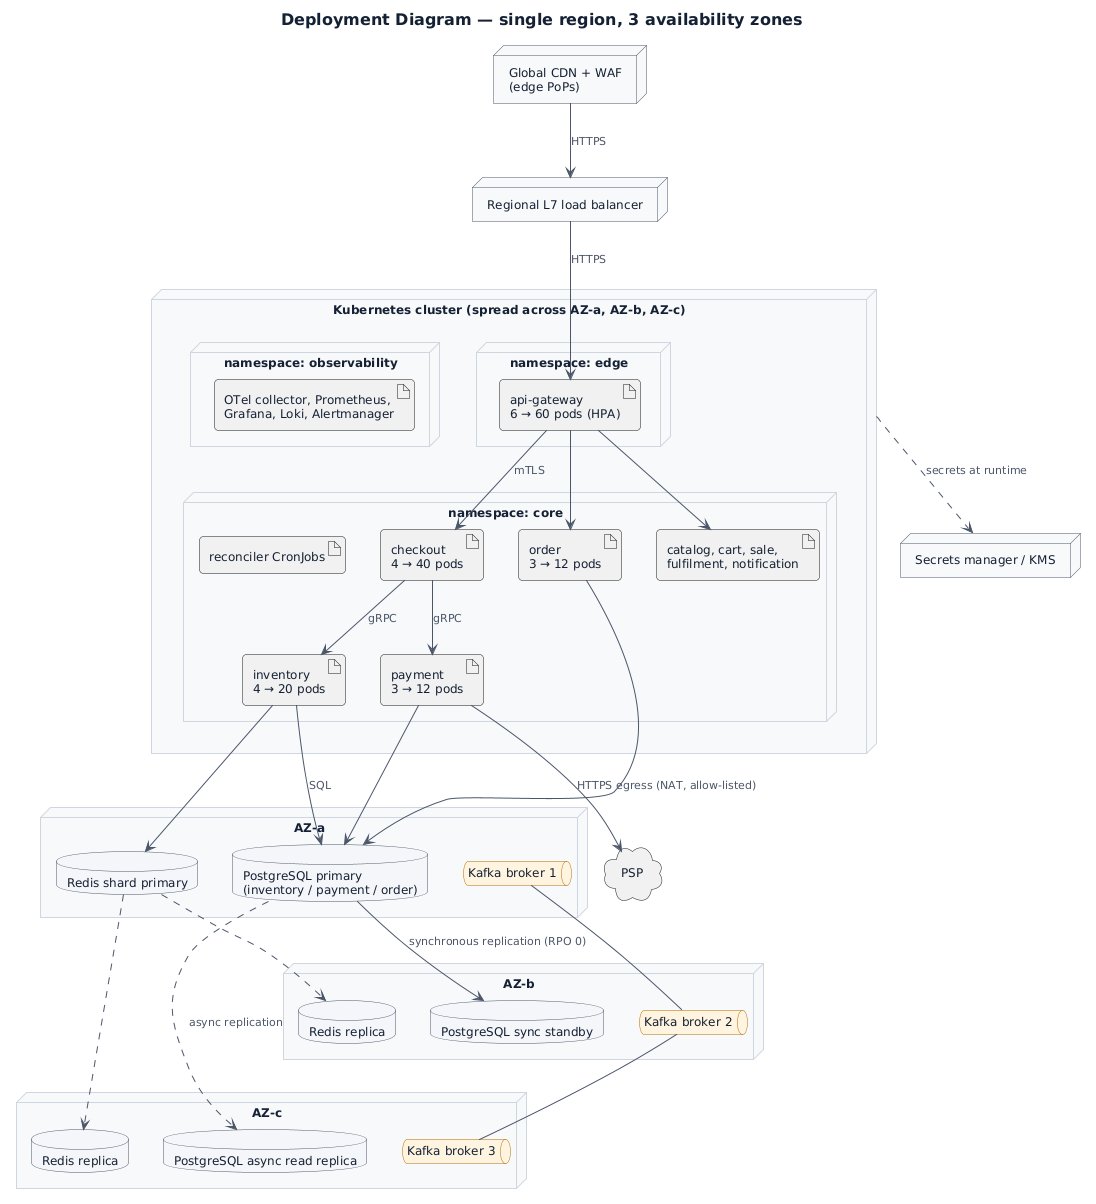

The diagram above was rendered by PlantUML. Its source (embedded in the PNG):
@startuml 05_deployment_diagram
skinparam backgroundColor #FFFFFF
skinparam shadowing false
skinparam roundCorner 8
skinparam defaultFontSize 12
skinparam defaultFontColor #142033
skinparam ArrowColor #4B5669
skinparam ArrowFontColor #4B5669
skinparam ArrowFontSize 11
skinparam TitleFontSize 16
skinparam TitleFontStyle bold
skinparam NoteBackgroundColor #FFF4E0
skinparam NoteBorderColor #B26B00
skinparam NoteFontColor #142033
skinparam ClassBackgroundColor #FFFFFF
skinparam ClassBorderColor #2B50D6
skinparam ClassHeaderBackgroundColor #EAEFFF
skinparam ClassAttributeIconSize 0
skinparam StereotypeCBackgroundColor #EAEFFF
skinparam InterfaceBackgroundColor #FFFFFF
skinparam ParticipantBackgroundColor #EAEFFF
skinparam ParticipantBorderColor #2B50D6
skinparam ActorBackgroundColor #EAEFFF
skinparam ActorBorderColor #2B50D6
skinparam DatabaseBackgroundColor #F4F6F9
skinparam DatabaseBorderColor #4B5669
skinparam QueueBackgroundColor #FFF4E0
skinparam QueueBorderColor #B26B00
skinparam SequenceLifeLineBorderColor #CFD6E0
skinparam SequenceGroupBorderColor #CFD6E0
skinparam SequenceGroupHeaderFontColor #2B50D6
skinparam SequenceBoxBorderColor #E1E6ED
skinparam StateBackgroundColor #EAEFFF
skinparam StateBorderColor #2B50D6
skinparam ComponentBackgroundColor #FFFFFF
skinparam ComponentBorderColor #2B50D6
skinparam NodeBackgroundColor #F8F9FB
skinparam NodeBorderColor #4B5669
skinparam PackageBorderColor #CFD6E0
skinparam UsecaseBackgroundColor #EAEFFF
skinparam UsecaseBorderColor #2B50D6
skinparam EntityBackgroundColor #FFFFFF
skinparam EntityBorderColor #2B50D6

title Deployment Diagram — single region, 3 availability zones

node "Global CDN + WAF\n(edge PoPs)" as CDN
node "Regional L7 load balancer" as LB
cloud "PSP" as PSP

node "Kubernetes cluster (spread across AZ-a, AZ-b, AZ-c)" as K8S {
  node "namespace: edge" {
    artifact "api-gateway\n6 → 60 pods (HPA)" as GW
  }
  node "namespace: core" {
    artifact "checkout\n4 → 40 pods" as CHK
    artifact "inventory\n4 → 20 pods" as INV
    artifact "payment\n3 → 12 pods" as PAY
    artifact "order\n3 → 12 pods" as ORD
    artifact "catalog, cart, sale,\nfulfilment, notification" as OTH
    artifact "reconciler CronJobs" as REC
  }
  node "namespace: observability" {
    artifact "OTel collector, Prometheus,\nGrafana, Loki, Alertmanager" as OBS
  }
}

node "AZ-a" {
  database "PostgreSQL primary\n(inventory / payment / order)" as PGP
  database "Redis shard primary" as RA
  queue "Kafka broker 1" as K1
}
node "AZ-b" {
  database "PostgreSQL sync standby" as PGS
  database "Redis replica" as RB
  queue "Kafka broker 2" as K2
}
node "AZ-c" {
  database "PostgreSQL async read replica" as PGR
  database "Redis replica" as RC
  queue "Kafka broker 3" as K3
}
node "Secrets manager / KMS" as V

CDN --> LB : HTTPS
LB --> GW : HTTPS
GW --> CHK : mTLS
GW --> ORD
GW --> OTH
CHK --> INV : gRPC
CHK --> PAY : gRPC
INV --> PGP : SQL
INV --> RA
PAY --> PGP
ORD --> PGP
PAY --> PSP : HTTPS egress (NAT, allow-listed)
PGP --> PGS : synchronous replication (RPO 0)
PGP ..> PGR : async replication
RA ..> RB
RA ..> RC
K1 -- K2
K2 -- K3
K8S ..> V : secrets at runtime

@enduml